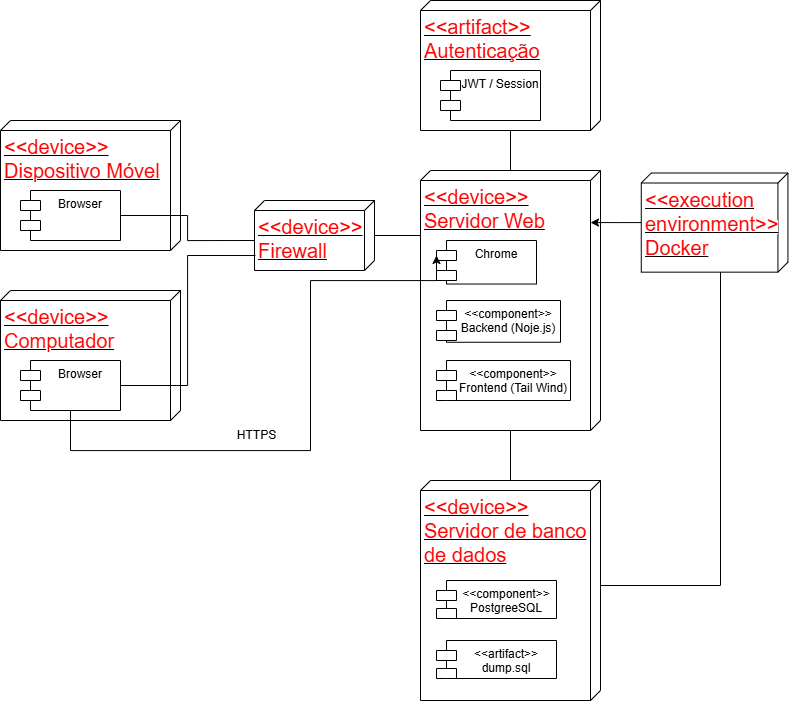

The diagram above was exported from draw.io. Its source (the exported page's mxGraphModel, read from the mxfile embedded in the PNG):
<mxGraphModel dx="1342" dy="715" grid="1" gridSize="10" guides="1" tooltips="1" connect="1" arrows="1" fold="1" page="1" pageScale="1" pageWidth="827" pageHeight="1169" math="0" shadow="0">
  <root>
    <mxCell id="0" />
    <mxCell id="1" parent="0" />
    <mxCell id="UutbYci_LfuE3QVoFp6M-1" value="" style="group" parent="1" connectable="0" vertex="1">
      <mxGeometry x="440" y="260" width="180" height="260" as="geometry" />
    </mxCell>
    <mxCell id="HZp0pfAZRUMb7uF6Xjd9-1" value="&lt;span data-darkreader-inline-bgcolor=&quot;&quot; style=&quot;background-color: light-dark(#ffffff, var(--ge-dark-color, #121212)); --darkreader-inline-bgcolor: light-dark(#ffffff, var(--darkreader-bg--ge-dark-color, var(--darkreader-background-121212, #0e0f0f)));&quot;&gt;&lt;font data-darkreader-inline-color=&quot;&quot; style=&quot;--darkreader-inline-color: var(--darkreader-text-ff0101, #ff1a1a); font-size: 20px; color: rgb(255, 1, 1);&quot;&gt;&amp;lt;&amp;lt;device&amp;gt;&amp;gt; Servidor Web&lt;/font&gt;&lt;/span&gt;" style="verticalAlign=top;align=left;spacingTop=8;spacingLeft=2;spacingRight=12;shape=cube;size=10;direction=south;fontStyle=4;html=1;whiteSpace=wrap;" parent="UutbYci_LfuE3QVoFp6M-1" vertex="1">
      <mxGeometry width="180" height="260" as="geometry" />
    </mxCell>
    <mxCell id="BKXnMg0uwAnw-kS7UuSL-1" value="&lt;font data-darkreader-inline-color=&quot;&quot; style=&quot;--darkreader-inline-color: var(--darkreader-text-000000, #e8e6e3); color: rgb(0, 0, 0);&quot;&gt;Chrome&lt;/font&gt;" style="shape=module;align=left;spacingLeft=20;align=center;verticalAlign=top;whiteSpace=wrap;html=1;fillColor=#FFFFFF;strokeColor=#000000;" parent="UutbYci_LfuE3QVoFp6M-1" vertex="1">
      <mxGeometry x="16" y="69.99647058823533" width="100" height="43.52705882352941" as="geometry" />
    </mxCell>
    <mxCell id="mxhbvAU9fekxrd6urQcI-14" value="&lt;font data-darkreader-inline-color=&quot;&quot; style=&quot;--darkreader-inline-color: var(--darkreader-text-000000, #e8e6e3); color: rgb(0, 0, 0);&quot;&gt;&amp;lt;&amp;lt;component&amp;gt;&amp;gt; Backend (Noje.js)&lt;/font&gt;" style="shape=module;align=left;spacingLeft=20;align=center;verticalAlign=top;whiteSpace=wrap;html=1;fillColor=#FFFFFF;strokeColor=#000000;" vertex="1" parent="UutbYci_LfuE3QVoFp6M-1">
      <mxGeometry x="16" y="130" width="124" height="41.76" as="geometry" />
    </mxCell>
    <mxCell id="mxhbvAU9fekxrd6urQcI-15" value="&lt;font data-darkreader-inline-color=&quot;&quot; style=&quot;--darkreader-inline-color: var(--darkreader-text-000000, #e8e6e3); color: rgb(0, 0, 0);&quot;&gt;&amp;lt;&amp;lt;component&amp;gt;&amp;gt; Frontend (Tail Wind)&lt;/font&gt;" style="shape=module;align=left;spacingLeft=20;align=center;verticalAlign=top;whiteSpace=wrap;html=1;fillColor=#FFFFFF;strokeColor=#000000;" vertex="1" parent="UutbYci_LfuE3QVoFp6M-1">
      <mxGeometry x="16" y="190" width="134" height="40" as="geometry" />
    </mxCell>
    <mxCell id="UutbYci_LfuE3QVoFp6M-2" value="" style="group" parent="1" connectable="0" vertex="1">
      <mxGeometry x="440" y="570" width="180" height="220" as="geometry" />
    </mxCell>
    <mxCell id="UutbYci_LfuE3QVoFp6M-3" value="&lt;span data-darkreader-inline-bgcolor=&quot;&quot; style=&quot;background-color: light-dark(#ffffff, var(--ge-dark-color, #121212)); --darkreader-inline-bgcolor: light-dark(#ffffff, var(--darkreader-bg--ge-dark-color, var(--darkreader-background-121212, #0e0f0f)));&quot;&gt;&lt;font data-darkreader-inline-color=&quot;&quot; style=&quot;--darkreader-inline-color: var(--darkreader-text-ff0101, #ff1a1a); font-size: 20px; color: rgb(255, 1, 1);&quot;&gt;&amp;lt;&amp;lt;device&amp;gt;&amp;gt; Servidor de banco de dados&lt;/font&gt;&lt;/span&gt;" style="verticalAlign=top;align=left;spacingTop=8;spacingLeft=2;spacingRight=12;shape=cube;size=10;direction=south;fontStyle=4;html=1;whiteSpace=wrap;" parent="UutbYci_LfuE3QVoFp6M-2" vertex="1">
      <mxGeometry width="180" height="219.99999999999997" as="geometry" />
    </mxCell>
    <mxCell id="UutbYci_LfuE3QVoFp6M-4" value="&lt;font data-darkreader-inline-color=&quot;&quot; style=&quot;--darkreader-inline-color: var(--darkreader-text-000000, #e8e6e3); color: rgb(0, 0, 0);&quot;&gt;&amp;lt;&amp;lt;component&amp;gt;&amp;gt; PostgreeSQL&lt;/font&gt;" style="shape=module;align=left;spacingLeft=20;align=center;verticalAlign=top;whiteSpace=wrap;html=1;fillColor=#FFFFFF;strokeColor=#000000;" parent="UutbYci_LfuE3QVoFp6M-2" vertex="1">
      <mxGeometry x="16" y="100" width="120" height="38" as="geometry" />
    </mxCell>
    <mxCell id="mxhbvAU9fekxrd6urQcI-4" value="&lt;font data-darkreader-inline-color=&quot;&quot; style=&quot;--darkreader-inline-color: var(--darkreader-text-000000, #e8e6e3); color: rgb(0, 0, 0);&quot;&gt;&amp;lt;&amp;lt;artifact&amp;gt;&amp;gt; dump.sql&lt;/font&gt;" style="shape=module;align=left;spacingLeft=20;align=center;verticalAlign=top;whiteSpace=wrap;html=1;fillColor=#FFFFFF;strokeColor=#000000;" vertex="1" parent="UutbYci_LfuE3QVoFp6M-2">
      <mxGeometry x="16" y="160" width="120" height="38" as="geometry" />
    </mxCell>
    <mxCell id="UutbYci_LfuE3QVoFp6M-7" style="edgeStyle=orthogonalEdgeStyle;rounded=0;orthogonalLoop=1;jettySize=auto;html=1;endArrow=none;startFill=0;" parent="1" source="HZp0pfAZRUMb7uF6Xjd9-1" target="UutbYci_LfuE3QVoFp6M-3" edge="1">
      <mxGeometry relative="1" as="geometry" />
    </mxCell>
    <mxCell id="UutbYci_LfuE3QVoFp6M-13" value="" style="group" parent="1" connectable="0" vertex="1">
      <mxGeometry x="230" y="260" width="180" height="120" as="geometry" />
    </mxCell>
    <mxCell id="UutbYci_LfuE3QVoFp6M-14" value="&lt;span data-darkreader-inline-bgcolor=&quot;&quot; style=&quot;background-color: light-dark(#ffffff, var(--ge-dark-color, #121212)); --darkreader-inline-bgcolor: light-dark(#ffffff, var(--darkreader-bg--ge-dark-color, var(--darkreader-background-121212, #0e0f0f)));&quot;&gt;&lt;font data-darkreader-inline-color=&quot;&quot; style=&quot;--darkreader-inline-color: var(--darkreader-text-ff0101, #ff1a1a); font-size: 20px; color: rgb(255, 1, 1);&quot;&gt;&amp;lt;&amp;lt;device&amp;gt;&amp;gt; Firewall&lt;/font&gt;&lt;/span&gt;" style="verticalAlign=top;align=left;spacingTop=8;spacingLeft=2;spacingRight=12;shape=cube;size=10;direction=south;fontStyle=4;html=1;whiteSpace=wrap;" parent="UutbYci_LfuE3QVoFp6M-13" vertex="1">
      <mxGeometry x="44" y="30" width="120" height="70" as="geometry" />
    </mxCell>
    <mxCell id="UutbYci_LfuE3QVoFp6M-19" value="" style="group" parent="1" connectable="0" vertex="1">
      <mxGeometry x="20" y="380" width="180" height="130" as="geometry" />
    </mxCell>
    <mxCell id="UutbYci_LfuE3QVoFp6M-20" value="&lt;span data-darkreader-inline-bgcolor=&quot;&quot; style=&quot;background-color: light-dark(#ffffff, var(--ge-dark-color, #121212)); --darkreader-inline-bgcolor: light-dark(#ffffff, var(--darkreader-bg--ge-dark-color, var(--darkreader-background-121212, #0e0f0f)));&quot;&gt;&lt;font data-darkreader-inline-color=&quot;&quot; style=&quot;--darkreader-inline-color: var(--darkreader-text-ff0101, #ff1a1a); font-size: 20px; color: rgb(255, 1, 1);&quot;&gt;&amp;lt;&amp;lt;device&amp;gt;&amp;gt; Computador&lt;/font&gt;&lt;/span&gt;" style="verticalAlign=top;align=left;spacingTop=8;spacingLeft=2;spacingRight=12;shape=cube;size=10;direction=south;fontStyle=4;html=1;whiteSpace=wrap;" parent="UutbYci_LfuE3QVoFp6M-19" vertex="1">
      <mxGeometry width="180" height="130" as="geometry" />
    </mxCell>
    <mxCell id="UutbYci_LfuE3QVoFp6M-21" value="&lt;font data-darkreader-inline-color=&quot;&quot; style=&quot;--darkreader-inline-color: var(--darkreader-text-000000, #e8e6e3); color: rgb(0, 0, 0);&quot;&gt;Browser&lt;/font&gt;" style="shape=module;align=left;spacingLeft=20;align=center;verticalAlign=top;whiteSpace=wrap;html=1;fillColor=#FFFFFF;strokeColor=#000000;" parent="UutbYci_LfuE3QVoFp6M-19" vertex="1">
      <mxGeometry x="20" y="70" width="100" height="50" as="geometry" />
    </mxCell>
    <mxCell id="UutbYci_LfuE3QVoFp6M-22" value="" style="group" parent="1" connectable="0" vertex="1">
      <mxGeometry x="20" y="210" width="180" height="130" as="geometry" />
    </mxCell>
    <mxCell id="UutbYci_LfuE3QVoFp6M-23" value="&lt;span data-darkreader-inline-bgcolor=&quot;&quot; style=&quot;background-color: light-dark(#ffffff, var(--ge-dark-color, #121212)); --darkreader-inline-bgcolor: light-dark(#ffffff, var(--darkreader-bg--ge-dark-color, var(--darkreader-background-121212, #0e0f0f)));&quot;&gt;&lt;font data-darkreader-inline-color=&quot;&quot; style=&quot;--darkreader-inline-color: var(--darkreader-text-ff0101, #ff1a1a); font-size: 20px; color: rgb(255, 1, 1);&quot;&gt;&amp;lt;&amp;lt;device&amp;gt;&amp;gt; Dispositivo Móvel&lt;/font&gt;&lt;/span&gt;" style="verticalAlign=top;align=left;spacingTop=8;spacingLeft=2;spacingRight=12;shape=cube;size=10;direction=south;fontStyle=4;html=1;whiteSpace=wrap;" parent="UutbYci_LfuE3QVoFp6M-22" vertex="1">
      <mxGeometry width="180" height="130" as="geometry" />
    </mxCell>
    <mxCell id="UutbYci_LfuE3QVoFp6M-24" value="&lt;font data-darkreader-inline-color=&quot;&quot; style=&quot;--darkreader-inline-color: var(--darkreader-text-000000, #e8e6e3); color: rgb(0, 0, 0);&quot;&gt;Browser&lt;/font&gt;" style="shape=module;align=left;spacingLeft=20;align=center;verticalAlign=top;whiteSpace=wrap;html=1;fillColor=#FFFFFF;strokeColor=#000000;" parent="UutbYci_LfuE3QVoFp6M-22" vertex="1">
      <mxGeometry x="20" y="70" width="100" height="50" as="geometry" />
    </mxCell>
    <mxCell id="UutbYci_LfuE3QVoFp6M-25" style="edgeStyle=orthogonalEdgeStyle;rounded=0;orthogonalLoop=1;jettySize=auto;html=1;exitX=1;exitY=0.5;exitDx=0;exitDy=0;entryX=0;entryY=0;entryDx=40;entryDy=120;entryPerimeter=0;endArrow=none;startFill=0;" parent="1" source="UutbYci_LfuE3QVoFp6M-24" target="UutbYci_LfuE3QVoFp6M-14" edge="1">
      <mxGeometry relative="1" as="geometry" />
    </mxCell>
    <mxCell id="UutbYci_LfuE3QVoFp6M-26" style="edgeStyle=orthogonalEdgeStyle;rounded=0;orthogonalLoop=1;jettySize=auto;html=1;exitX=1;exitY=0.5;exitDx=0;exitDy=0;entryX=0.786;entryY=0.992;entryDx=0;entryDy=0;entryPerimeter=0;endArrow=none;startFill=0;" parent="1" source="UutbYci_LfuE3QVoFp6M-21" target="UutbYci_LfuE3QVoFp6M-14" edge="1">
      <mxGeometry relative="1" as="geometry" />
    </mxCell>
    <mxCell id="UutbYci_LfuE3QVoFp6M-27" style="edgeStyle=orthogonalEdgeStyle;rounded=0;orthogonalLoop=1;jettySize=auto;html=1;entryX=0;entryY=0;entryDx=65;entryDy=180;entryPerimeter=0;endArrow=none;startFill=0;" parent="1" source="UutbYci_LfuE3QVoFp6M-14" target="HZp0pfAZRUMb7uF6Xjd9-1" edge="1">
      <mxGeometry relative="1" as="geometry" />
    </mxCell>
    <mxCell id="UutbYci_LfuE3QVoFp6M-28" value="" style="group" parent="1" connectable="0" vertex="1">
      <mxGeometry x="440" y="90" width="180" height="130" as="geometry" />
    </mxCell>
    <mxCell id="UutbYci_LfuE3QVoFp6M-29" value="&lt;span data-darkreader-inline-bgcolor=&quot;&quot; style=&quot;background-color: light-dark(#ffffff, var(--ge-dark-color, #121212)); --darkreader-inline-bgcolor: light-dark(#ffffff, var(--darkreader-bg--ge-dark-color, var(--darkreader-background-121212, #0e0f0f)));&quot;&gt;&lt;font data-darkreader-inline-color=&quot;&quot; style=&quot;--darkreader-inline-color: var(--darkreader-text-ff0101, #ff1a1a); font-size: 20px; color: rgb(255, 1, 1);&quot;&gt;&amp;lt;&amp;lt;artifact&amp;gt;&amp;gt; Autenticação&lt;/font&gt;&lt;/span&gt;" style="verticalAlign=top;align=left;spacingTop=8;spacingLeft=2;spacingRight=12;shape=cube;size=10;direction=south;fontStyle=4;html=1;whiteSpace=wrap;" parent="UutbYci_LfuE3QVoFp6M-28" vertex="1">
      <mxGeometry width="180" height="130" as="geometry" />
    </mxCell>
    <mxCell id="UutbYci_LfuE3QVoFp6M-30" value="&lt;font data-darkreader-inline-color=&quot;&quot; style=&quot;--darkreader-inline-color: var(--darkreader-text-000000, #e8e6e3); color: rgb(0, 0, 0);&quot;&gt;JWT / Session&lt;/font&gt;" style="shape=module;align=left;spacingLeft=20;align=center;verticalAlign=top;whiteSpace=wrap;html=1;fillColor=#FFFFFF;strokeColor=#000000;" parent="UutbYci_LfuE3QVoFp6M-28" vertex="1">
      <mxGeometry x="20" y="70" width="100" height="50" as="geometry" />
    </mxCell>
    <mxCell id="UutbYci_LfuE3QVoFp6M-32" style="edgeStyle=orthogonalEdgeStyle;rounded=0;orthogonalLoop=1;jettySize=auto;html=1;endArrow=none;startFill=0;" parent="1" source="UutbYci_LfuE3QVoFp6M-29" target="HZp0pfAZRUMb7uF6Xjd9-1" edge="1">
      <mxGeometry relative="1" as="geometry" />
    </mxCell>
    <mxCell id="mxhbvAU9fekxrd6urQcI-5" style="edgeStyle=orthogonalEdgeStyle;rounded=0;orthogonalLoop=1;jettySize=auto;html=1;entryX=0;entryY=0;entryDx=0;entryDy=15;entryPerimeter=0;exitX=0.5;exitY=1;exitDx=0;exitDy=0;" edge="1" parent="1" source="UutbYci_LfuE3QVoFp6M-21" target="BKXnMg0uwAnw-kS7UuSL-1">
      <mxGeometry relative="1" as="geometry">
        <Array as="points">
          <mxPoint x="90" y="540" />
          <mxPoint x="330" y="540" />
          <mxPoint x="330" y="370" />
          <mxPoint x="456" y="370" />
        </Array>
      </mxGeometry>
    </mxCell>
    <mxCell id="mxhbvAU9fekxrd6urQcI-6" value="HTTPS" style="text;html=1;align=center;verticalAlign=middle;resizable=0;points=[];autosize=1;strokeColor=none;fillColor=none;" vertex="1" parent="1">
      <mxGeometry x="246" y="510" width="60" height="30" as="geometry" />
    </mxCell>
    <mxCell id="mxhbvAU9fekxrd6urQcI-7" value="" style="group" connectable="0" vertex="1" parent="1">
      <mxGeometry x="607" y="220" width="220" height="170" as="geometry" />
    </mxCell>
    <mxCell id="mxhbvAU9fekxrd6urQcI-9" style="edgeStyle=orthogonalEdgeStyle;rounded=0;orthogonalLoop=1;jettySize=auto;html=1;" edge="1" parent="mxhbvAU9fekxrd6urQcI-7" source="mxhbvAU9fekxrd6urQcI-8">
      <mxGeometry relative="1" as="geometry">
        <mxPoint x="3" y="92.08333333333337" as="targetPoint" />
      </mxGeometry>
    </mxCell>
    <mxCell id="mxhbvAU9fekxrd6urQcI-8" value="&lt;span data-darkreader-inline-bgcolor=&quot;&quot; style=&quot;background-color: light-dark(#ffffff, var(--ge-dark-color, #121212)); --darkreader-inline-bgcolor: light-dark(#ffffff, var(--darkreader-bg--ge-dark-color, var(--darkreader-background-121212, #0e0f0f)));&quot;&gt;&lt;font data-darkreader-inline-color=&quot;&quot; style=&quot;--darkreader-inline-color: var(--darkreader-text-ff0101, #ff1a1a); font-size: 20px; color: rgb(255, 1, 1);&quot;&gt;&amp;lt;&amp;lt;execution environment&amp;gt;&amp;gt; Docker&lt;/font&gt;&lt;/span&gt;" style="verticalAlign=top;align=left;spacingTop=8;spacingLeft=2;spacingRight=12;shape=cube;size=10;direction=south;fontStyle=4;html=1;whiteSpace=wrap;" vertex="1" parent="mxhbvAU9fekxrd6urQcI-7">
      <mxGeometry x="53.77777777777778" y="42.5" width="146.66666666666669" height="99.16666666666666" as="geometry" />
    </mxCell>
    <mxCell id="mxhbvAU9fekxrd6urQcI-10" style="edgeStyle=orthogonalEdgeStyle;rounded=0;orthogonalLoop=1;jettySize=auto;html=1;entryX=0;entryY=0;entryDx=104.99999999999999;entryDy=0;entryPerimeter=0;endArrow=none;startFill=0;" edge="1" parent="1" source="mxhbvAU9fekxrd6urQcI-8" target="UutbYci_LfuE3QVoFp6M-3">
      <mxGeometry relative="1" as="geometry">
        <Array as="points">
          <mxPoint x="740" y="675" />
        </Array>
      </mxGeometry>
    </mxCell>
  </root>
</mxGraphModel>